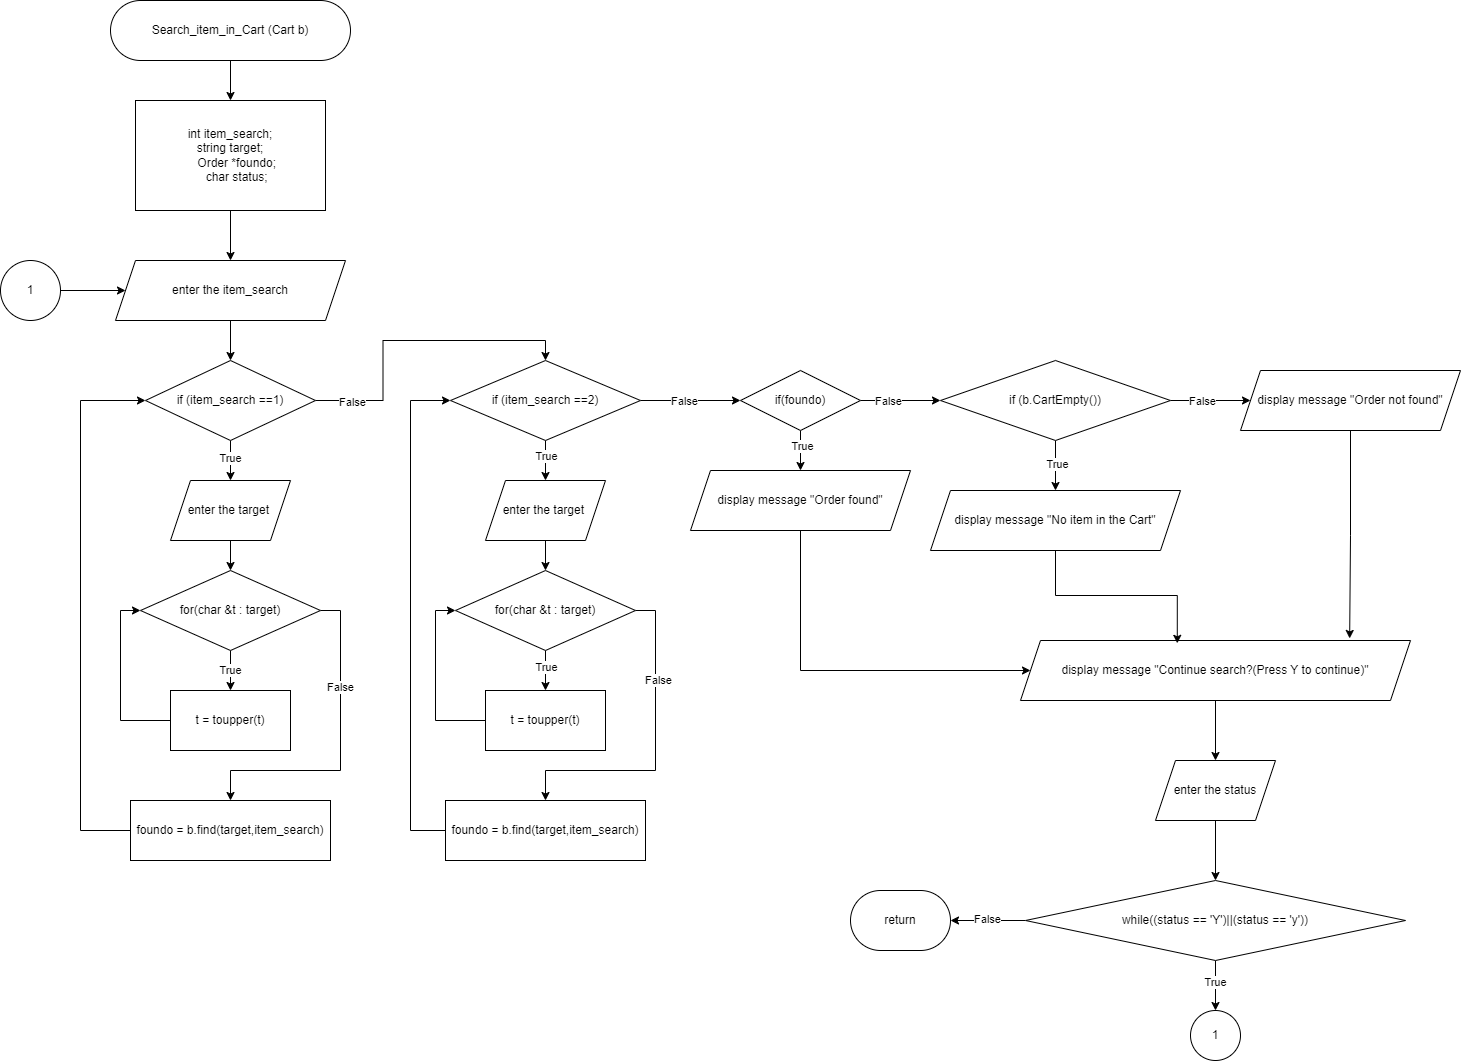

The diagram above was exported from draw.io. Its source (the exported page's mxGraphModel, read from the mxfile embedded in the PNG):
<mxGraphModel dx="-517" dy="510" grid="1" gridSize="10" guides="1" tooltips="1" connect="1" arrows="1" fold="1" page="1" pageScale="1" pageWidth="827" pageHeight="1169" math="0" shadow="0">
  <root>
    <mxCell id="0" />
    <mxCell id="1" parent="0" />
    <mxCell id="mN6ob58wbkw00--tGsiu-4" value="" style="edgeStyle=orthogonalEdgeStyle;rounded=0;orthogonalLoop=1;jettySize=auto;html=1;" parent="1" source="mN6ob58wbkw00--tGsiu-2" target="mN6ob58wbkw00--tGsiu-3" edge="1">
      <mxGeometry relative="1" as="geometry" />
    </mxCell>
    <mxCell id="mN6ob58wbkw00--tGsiu-2" value="Search_item_in_Cart (Cart b)" style="rounded=1;whiteSpace=wrap;html=1;arcSize=50;" parent="1" vertex="1">
      <mxGeometry x="1860" y="40" width="240" height="60" as="geometry" />
    </mxCell>
    <mxCell id="mN6ob58wbkw00--tGsiu-7" value="" style="edgeStyle=orthogonalEdgeStyle;rounded=0;orthogonalLoop=1;jettySize=auto;html=1;" parent="1" source="mN6ob58wbkw00--tGsiu-3" target="mN6ob58wbkw00--tGsiu-6" edge="1">
      <mxGeometry relative="1" as="geometry" />
    </mxCell>
    <mxCell id="mN6ob58wbkw00--tGsiu-3" value="&lt;div&gt;int item_search;&lt;/div&gt;&lt;div&gt;string target;&lt;span style=&quot;&quot;&gt;&lt;/span&gt;&lt;/div&gt;&lt;div&gt;&lt;span style=&quot;&quot;&gt;&lt;span style=&quot;&quot;&gt;&lt;span style=&quot;white-space: pre;&quot;&gt;&amp;nbsp;&amp;nbsp;&amp;nbsp;&amp;nbsp;&lt;/span&gt;&lt;/span&gt;Order *foundo;&lt;/span&gt;&lt;/div&gt;&lt;div&gt;&lt;span style=&quot;&quot;&gt;&lt;span style=&quot;&quot;&gt;&lt;span style=&quot;white-space: pre;&quot;&gt;&amp;nbsp;&amp;nbsp;&amp;nbsp;&amp;nbsp;&lt;/span&gt;&lt;/span&gt;char status;&lt;/span&gt;&lt;/div&gt;" style="whiteSpace=wrap;html=1;" parent="1" vertex="1">
      <mxGeometry x="1885" y="140" width="190" height="110" as="geometry" />
    </mxCell>
    <mxCell id="mN6ob58wbkw00--tGsiu-10" value="" style="edgeStyle=orthogonalEdgeStyle;rounded=0;orthogonalLoop=1;jettySize=auto;html=1;" parent="1" source="mN6ob58wbkw00--tGsiu-6" target="mN6ob58wbkw00--tGsiu-8" edge="1">
      <mxGeometry relative="1" as="geometry" />
    </mxCell>
    <mxCell id="mN6ob58wbkw00--tGsiu-6" value="enter the item_search" style="shape=parallelogram;perimeter=parallelogramPerimeter;whiteSpace=wrap;html=1;fixedSize=1;" parent="1" vertex="1">
      <mxGeometry x="1865" y="300" width="230" height="60" as="geometry" />
    </mxCell>
    <mxCell id="mN6ob58wbkw00--tGsiu-12" value="" style="edgeStyle=orthogonalEdgeStyle;rounded=0;orthogonalLoop=1;jettySize=auto;html=1;" parent="1" source="mN6ob58wbkw00--tGsiu-8" target="mN6ob58wbkw00--tGsiu-11" edge="1">
      <mxGeometry relative="1" as="geometry" />
    </mxCell>
    <mxCell id="mN6ob58wbkw00--tGsiu-38" value="True" style="edgeLabel;html=1;align=center;verticalAlign=middle;resizable=0;points=[];" parent="mN6ob58wbkw00--tGsiu-12" connectable="0" vertex="1">
      <mxGeometry x="-0.1442" y="-1" relative="1" as="geometry">
        <mxPoint as="offset" />
      </mxGeometry>
    </mxCell>
    <mxCell id="mN6ob58wbkw00--tGsiu-25" value="" style="edgeStyle=orthogonalEdgeStyle;rounded=0;orthogonalLoop=1;jettySize=auto;html=1;entryX=0.5;entryY=0;entryDx=0;entryDy=0;" parent="1" source="mN6ob58wbkw00--tGsiu-8" target="mN6ob58wbkw00--tGsiu-24" edge="1">
      <mxGeometry relative="1" as="geometry" />
    </mxCell>
    <mxCell id="mN6ob58wbkw00--tGsiu-37" value="False" style="edgeLabel;html=1;align=center;verticalAlign=middle;resizable=0;points=[];" parent="mN6ob58wbkw00--tGsiu-25" connectable="0" vertex="1">
      <mxGeometry x="-0.7703" y="-1" relative="1" as="geometry">
        <mxPoint as="offset" />
      </mxGeometry>
    </mxCell>
    <mxCell id="mN6ob58wbkw00--tGsiu-8" value="if (item_search ==1)" style="rhombus;whiteSpace=wrap;html=1;" parent="1" vertex="1">
      <mxGeometry x="1895" y="400" width="170" height="80" as="geometry" />
    </mxCell>
    <mxCell id="mN6ob58wbkw00--tGsiu-15" value="" style="edgeStyle=orthogonalEdgeStyle;rounded=0;orthogonalLoop=1;jettySize=auto;html=1;" parent="1" source="mN6ob58wbkw00--tGsiu-11" target="mN6ob58wbkw00--tGsiu-13" edge="1">
      <mxGeometry relative="1" as="geometry" />
    </mxCell>
    <mxCell id="mN6ob58wbkw00--tGsiu-11" value="enter the target&amp;nbsp;" style="shape=parallelogram;perimeter=parallelogramPerimeter;whiteSpace=wrap;html=1;fixedSize=1;" parent="1" vertex="1">
      <mxGeometry x="1920" y="520" width="120" height="60" as="geometry" />
    </mxCell>
    <mxCell id="mN6ob58wbkw00--tGsiu-17" value="" style="edgeStyle=orthogonalEdgeStyle;rounded=0;orthogonalLoop=1;jettySize=auto;html=1;" parent="1" source="mN6ob58wbkw00--tGsiu-13" target="mN6ob58wbkw00--tGsiu-16" edge="1">
      <mxGeometry relative="1" as="geometry" />
    </mxCell>
    <mxCell id="mN6ob58wbkw00--tGsiu-39" value="True" style="edgeLabel;html=1;align=center;verticalAlign=middle;resizable=0;points=[];" parent="mN6ob58wbkw00--tGsiu-17" connectable="0" vertex="1">
      <mxGeometry x="-0.0727" y="-1" relative="1" as="geometry">
        <mxPoint as="offset" />
      </mxGeometry>
    </mxCell>
    <mxCell id="mN6ob58wbkw00--tGsiu-22" style="edgeStyle=orthogonalEdgeStyle;rounded=0;orthogonalLoop=1;jettySize=auto;html=1;exitX=1;exitY=0.5;exitDx=0;exitDy=0;entryX=0.5;entryY=0;entryDx=0;entryDy=0;" parent="1" source="mN6ob58wbkw00--tGsiu-13" target="mN6ob58wbkw00--tGsiu-19" edge="1">
      <mxGeometry relative="1" as="geometry">
        <Array as="points">
          <mxPoint x="2090" y="650" />
          <mxPoint x="2090" y="810" />
          <mxPoint x="1980" y="810" />
        </Array>
      </mxGeometry>
    </mxCell>
    <mxCell id="mN6ob58wbkw00--tGsiu-40" value="False" style="edgeLabel;html=1;align=center;verticalAlign=middle;resizable=0;points=[];" parent="mN6ob58wbkw00--tGsiu-22" connectable="0" vertex="1">
      <mxGeometry x="-0.4017" y="-1" relative="1" as="geometry">
        <mxPoint as="offset" />
      </mxGeometry>
    </mxCell>
    <mxCell id="mN6ob58wbkw00--tGsiu-13" value="for(char &amp;amp;t : target)" style="rhombus;whiteSpace=wrap;html=1;" parent="1" vertex="1">
      <mxGeometry x="1890" y="610" width="180" height="80" as="geometry" />
    </mxCell>
    <mxCell id="mN6ob58wbkw00--tGsiu-21" style="edgeStyle=orthogonalEdgeStyle;rounded=0;orthogonalLoop=1;jettySize=auto;html=1;exitX=0;exitY=0.5;exitDx=0;exitDy=0;entryX=0;entryY=0.5;entryDx=0;entryDy=0;" parent="1" source="mN6ob58wbkw00--tGsiu-16" target="mN6ob58wbkw00--tGsiu-13" edge="1">
      <mxGeometry relative="1" as="geometry" />
    </mxCell>
    <mxCell id="mN6ob58wbkw00--tGsiu-16" value="t = toupper(t)" style="whiteSpace=wrap;html=1;" parent="1" vertex="1">
      <mxGeometry x="1920" y="730" width="120" height="60" as="geometry" />
    </mxCell>
    <mxCell id="mN6ob58wbkw00--tGsiu-23" style="edgeStyle=orthogonalEdgeStyle;rounded=0;orthogonalLoop=1;jettySize=auto;html=1;exitX=0;exitY=0.5;exitDx=0;exitDy=0;entryX=0;entryY=0.5;entryDx=0;entryDy=0;" parent="1" source="mN6ob58wbkw00--tGsiu-19" target="mN6ob58wbkw00--tGsiu-8" edge="1">
      <mxGeometry relative="1" as="geometry">
        <Array as="points">
          <mxPoint x="1830" y="870" />
          <mxPoint x="1830" y="440" />
        </Array>
      </mxGeometry>
    </mxCell>
    <mxCell id="mN6ob58wbkw00--tGsiu-19" value="foundo = b.find(target,item_search)" style="whiteSpace=wrap;html=1;" parent="1" vertex="1">
      <mxGeometry x="1880" y="840" width="200" height="60" as="geometry" />
    </mxCell>
    <mxCell id="mN6ob58wbkw00--tGsiu-35" value="" style="edgeStyle=orthogonalEdgeStyle;rounded=0;orthogonalLoop=1;jettySize=auto;html=1;" parent="1" source="mN6ob58wbkw00--tGsiu-24" target="mN6ob58wbkw00--tGsiu-28" edge="1">
      <mxGeometry relative="1" as="geometry" />
    </mxCell>
    <mxCell id="mN6ob58wbkw00--tGsiu-43" value="True" style="edgeLabel;html=1;align=center;verticalAlign=middle;resizable=0;points=[];" parent="mN6ob58wbkw00--tGsiu-35" connectable="0" vertex="1">
      <mxGeometry x="-0.2394" relative="1" as="geometry">
        <mxPoint as="offset" />
      </mxGeometry>
    </mxCell>
    <mxCell id="mN6ob58wbkw00--tGsiu-45" value="" style="edgeStyle=orthogonalEdgeStyle;rounded=0;orthogonalLoop=1;jettySize=auto;html=1;" parent="1" source="mN6ob58wbkw00--tGsiu-24" target="mN6ob58wbkw00--tGsiu-44" edge="1">
      <mxGeometry relative="1" as="geometry" />
    </mxCell>
    <mxCell id="mN6ob58wbkw00--tGsiu-55" value="False" style="edgeLabel;html=1;align=center;verticalAlign=middle;resizable=0;points=[];" parent="mN6ob58wbkw00--tGsiu-45" connectable="0" vertex="1">
      <mxGeometry x="-0.1436" relative="1" as="geometry">
        <mxPoint as="offset" />
      </mxGeometry>
    </mxCell>
    <mxCell id="mN6ob58wbkw00--tGsiu-24" value="if (item_search ==2)" style="rhombus;whiteSpace=wrap;html=1;" parent="1" vertex="1">
      <mxGeometry x="2200" y="400" width="190" height="80" as="geometry" />
    </mxCell>
    <mxCell id="mN6ob58wbkw00--tGsiu-27" value="" style="edgeStyle=orthogonalEdgeStyle;rounded=0;orthogonalLoop=1;jettySize=auto;html=1;" parent="1" source="mN6ob58wbkw00--tGsiu-28" target="mN6ob58wbkw00--tGsiu-31" edge="1">
      <mxGeometry relative="1" as="geometry" />
    </mxCell>
    <mxCell id="mN6ob58wbkw00--tGsiu-28" value="enter the target&amp;nbsp;" style="shape=parallelogram;perimeter=parallelogramPerimeter;whiteSpace=wrap;html=1;fixedSize=1;" parent="1" vertex="1">
      <mxGeometry x="2235" y="520" width="120" height="60" as="geometry" />
    </mxCell>
    <mxCell id="mN6ob58wbkw00--tGsiu-29" value="" style="edgeStyle=orthogonalEdgeStyle;rounded=0;orthogonalLoop=1;jettySize=auto;html=1;" parent="1" source="mN6ob58wbkw00--tGsiu-31" target="mN6ob58wbkw00--tGsiu-33" edge="1">
      <mxGeometry relative="1" as="geometry" />
    </mxCell>
    <mxCell id="mN6ob58wbkw00--tGsiu-41" value="True" style="edgeLabel;html=1;align=center;verticalAlign=middle;resizable=0;points=[];" parent="mN6ob58wbkw00--tGsiu-29" connectable="0" vertex="1">
      <mxGeometry x="-0.3758" y="-1" relative="1" as="geometry">
        <mxPoint x="1" y="4" as="offset" />
      </mxGeometry>
    </mxCell>
    <mxCell id="mN6ob58wbkw00--tGsiu-30" style="edgeStyle=orthogonalEdgeStyle;rounded=0;orthogonalLoop=1;jettySize=auto;html=1;exitX=1;exitY=0.5;exitDx=0;exitDy=0;entryX=0.5;entryY=0;entryDx=0;entryDy=0;" parent="1" source="mN6ob58wbkw00--tGsiu-31" target="mN6ob58wbkw00--tGsiu-34" edge="1">
      <mxGeometry relative="1" as="geometry">
        <Array as="points">
          <mxPoint x="2405" y="650" />
          <mxPoint x="2405" y="810" />
          <mxPoint x="2295" y="810" />
        </Array>
      </mxGeometry>
    </mxCell>
    <mxCell id="mN6ob58wbkw00--tGsiu-42" value="False" style="edgeLabel;html=1;align=center;verticalAlign=middle;resizable=0;points=[];" parent="mN6ob58wbkw00--tGsiu-30" connectable="0" vertex="1">
      <mxGeometry x="-0.4458" y="2" relative="1" as="geometry">
        <mxPoint as="offset" />
      </mxGeometry>
    </mxCell>
    <mxCell id="mN6ob58wbkw00--tGsiu-31" value="for(char &amp;amp;t : target)" style="rhombus;whiteSpace=wrap;html=1;" parent="1" vertex="1">
      <mxGeometry x="2205" y="610" width="180" height="80" as="geometry" />
    </mxCell>
    <mxCell id="mN6ob58wbkw00--tGsiu-32" style="edgeStyle=orthogonalEdgeStyle;rounded=0;orthogonalLoop=1;jettySize=auto;html=1;exitX=0;exitY=0.5;exitDx=0;exitDy=0;entryX=0;entryY=0.5;entryDx=0;entryDy=0;" parent="1" source="mN6ob58wbkw00--tGsiu-33" target="mN6ob58wbkw00--tGsiu-31" edge="1">
      <mxGeometry relative="1" as="geometry" />
    </mxCell>
    <mxCell id="mN6ob58wbkw00--tGsiu-33" value="t = toupper(t)" style="whiteSpace=wrap;html=1;" parent="1" vertex="1">
      <mxGeometry x="2235" y="730" width="120" height="60" as="geometry" />
    </mxCell>
    <mxCell id="mN6ob58wbkw00--tGsiu-36" style="edgeStyle=orthogonalEdgeStyle;rounded=0;orthogonalLoop=1;jettySize=auto;html=1;exitX=0;exitY=0.5;exitDx=0;exitDy=0;entryX=0;entryY=0.5;entryDx=0;entryDy=0;" parent="1" source="mN6ob58wbkw00--tGsiu-34" target="mN6ob58wbkw00--tGsiu-24" edge="1">
      <mxGeometry relative="1" as="geometry">
        <Array as="points">
          <mxPoint x="2160" y="870" />
          <mxPoint x="2160" y="440" />
        </Array>
      </mxGeometry>
    </mxCell>
    <mxCell id="mN6ob58wbkw00--tGsiu-34" value="foundo = b.find(target,item_search)" style="whiteSpace=wrap;html=1;" parent="1" vertex="1">
      <mxGeometry x="2195" y="840" width="200" height="60" as="geometry" />
    </mxCell>
    <mxCell id="mN6ob58wbkw00--tGsiu-47" value="" style="edgeStyle=orthogonalEdgeStyle;rounded=0;orthogonalLoop=1;jettySize=auto;html=1;" parent="1" source="mN6ob58wbkw00--tGsiu-44" target="mN6ob58wbkw00--tGsiu-46" edge="1">
      <mxGeometry relative="1" as="geometry" />
    </mxCell>
    <mxCell id="mN6ob58wbkw00--tGsiu-56" value="True" style="edgeLabel;html=1;align=center;verticalAlign=middle;resizable=0;points=[];" parent="mN6ob58wbkw00--tGsiu-47" connectable="0" vertex="1">
      <mxGeometry x="-0.2372" y="1" relative="1" as="geometry">
        <mxPoint as="offset" />
      </mxGeometry>
    </mxCell>
    <mxCell id="mN6ob58wbkw00--tGsiu-49" value="" style="edgeStyle=orthogonalEdgeStyle;rounded=0;orthogonalLoop=1;jettySize=auto;html=1;" parent="1" source="mN6ob58wbkw00--tGsiu-44" target="mN6ob58wbkw00--tGsiu-48" edge="1">
      <mxGeometry relative="1" as="geometry" />
    </mxCell>
    <mxCell id="mN6ob58wbkw00--tGsiu-57" value="False" style="edgeLabel;html=1;align=center;verticalAlign=middle;resizable=0;points=[];" parent="mN6ob58wbkw00--tGsiu-49" connectable="0" vertex="1">
      <mxGeometry x="-0.3343" relative="1" as="geometry">
        <mxPoint as="offset" />
      </mxGeometry>
    </mxCell>
    <mxCell id="mN6ob58wbkw00--tGsiu-44" value="if(foundo)" style="rhombus;whiteSpace=wrap;html=1;" parent="1" vertex="1">
      <mxGeometry x="2490" y="410" width="120" height="60" as="geometry" />
    </mxCell>
    <mxCell id="mN6ob58wbkw00--tGsiu-76" style="edgeStyle=orthogonalEdgeStyle;rounded=0;orthogonalLoop=1;jettySize=auto;html=1;exitX=0.5;exitY=1;exitDx=0;exitDy=0;entryX=0;entryY=0.5;entryDx=0;entryDy=0;" parent="1" source="mN6ob58wbkw00--tGsiu-46" target="mN6ob58wbkw00--tGsiu-60" edge="1">
      <mxGeometry relative="1" as="geometry">
        <Array as="points">
          <mxPoint x="2550" y="710" />
        </Array>
      </mxGeometry>
    </mxCell>
    <mxCell id="mN6ob58wbkw00--tGsiu-46" value="display message &quot;Order found&quot;" style="shape=parallelogram;perimeter=parallelogramPerimeter;whiteSpace=wrap;html=1;fixedSize=1;" parent="1" vertex="1">
      <mxGeometry x="2440" y="510" width="220" height="60" as="geometry" />
    </mxCell>
    <mxCell id="mN6ob58wbkw00--tGsiu-51" value="" style="edgeStyle=orthogonalEdgeStyle;rounded=0;orthogonalLoop=1;jettySize=auto;html=1;" parent="1" source="mN6ob58wbkw00--tGsiu-48" target="mN6ob58wbkw00--tGsiu-50" edge="1">
      <mxGeometry relative="1" as="geometry" />
    </mxCell>
    <mxCell id="mN6ob58wbkw00--tGsiu-58" value="True" style="edgeLabel;html=1;align=center;verticalAlign=middle;resizable=0;points=[];" parent="mN6ob58wbkw00--tGsiu-51" connectable="0" vertex="1">
      <mxGeometry x="-0.066" y="1" relative="1" as="geometry">
        <mxPoint as="offset" />
      </mxGeometry>
    </mxCell>
    <mxCell id="mN6ob58wbkw00--tGsiu-54" value="" style="edgeStyle=orthogonalEdgeStyle;rounded=0;orthogonalLoop=1;jettySize=auto;html=1;" parent="1" source="mN6ob58wbkw00--tGsiu-48" target="mN6ob58wbkw00--tGsiu-53" edge="1">
      <mxGeometry relative="1" as="geometry" />
    </mxCell>
    <mxCell id="mN6ob58wbkw00--tGsiu-59" value="False" style="edgeLabel;html=1;align=center;verticalAlign=middle;resizable=0;points=[];" parent="mN6ob58wbkw00--tGsiu-54" connectable="0" vertex="1">
      <mxGeometry x="-0.2358" relative="1" as="geometry">
        <mxPoint as="offset" />
      </mxGeometry>
    </mxCell>
    <mxCell id="mN6ob58wbkw00--tGsiu-48" value="if (b.CartEmpty())" style="rhombus;whiteSpace=wrap;html=1;" parent="1" vertex="1">
      <mxGeometry x="2690" y="400" width="230" height="80" as="geometry" />
    </mxCell>
    <mxCell id="mN6ob58wbkw00--tGsiu-50" value="display message &quot;No item in the Cart&quot;" style="shape=parallelogram;perimeter=parallelogramPerimeter;whiteSpace=wrap;html=1;fixedSize=1;" parent="1" vertex="1">
      <mxGeometry x="2680" y="530" width="250" height="60" as="geometry" />
    </mxCell>
    <mxCell id="mN6ob58wbkw00--tGsiu-53" value="display message &quot;Order not found&quot;" style="shape=parallelogram;perimeter=parallelogramPerimeter;whiteSpace=wrap;html=1;fixedSize=1;" parent="1" vertex="1">
      <mxGeometry x="2990" y="410" width="220" height="60" as="geometry" />
    </mxCell>
    <mxCell id="mN6ob58wbkw00--tGsiu-64" value="" style="edgeStyle=orthogonalEdgeStyle;rounded=0;orthogonalLoop=1;jettySize=auto;html=1;" parent="1" source="mN6ob58wbkw00--tGsiu-60" target="mN6ob58wbkw00--tGsiu-61" edge="1">
      <mxGeometry relative="1" as="geometry" />
    </mxCell>
    <mxCell id="mN6ob58wbkw00--tGsiu-60" value="display message &quot;Continue search?(Press Y to continue)&quot;" style="shape=parallelogram;perimeter=parallelogramPerimeter;whiteSpace=wrap;html=1;fixedSize=1;" parent="1" vertex="1">
      <mxGeometry x="2770" y="680" width="390" height="60" as="geometry" />
    </mxCell>
    <mxCell id="mN6ob58wbkw00--tGsiu-66" value="" style="edgeStyle=orthogonalEdgeStyle;rounded=0;orthogonalLoop=1;jettySize=auto;html=1;" parent="1" source="mN6ob58wbkw00--tGsiu-61" target="mN6ob58wbkw00--tGsiu-65" edge="1">
      <mxGeometry relative="1" as="geometry" />
    </mxCell>
    <mxCell id="mN6ob58wbkw00--tGsiu-61" value="enter the status" style="shape=parallelogram;perimeter=parallelogramPerimeter;whiteSpace=wrap;html=1;fixedSize=1;" parent="1" vertex="1">
      <mxGeometry x="2905" y="800" width="120" height="60" as="geometry" />
    </mxCell>
    <mxCell id="mN6ob58wbkw00--tGsiu-62" style="edgeStyle=orthogonalEdgeStyle;rounded=0;orthogonalLoop=1;jettySize=auto;html=1;exitX=0.5;exitY=1;exitDx=0;exitDy=0;entryX=0.402;entryY=0.047;entryDx=0;entryDy=0;entryPerimeter=0;" parent="1" source="mN6ob58wbkw00--tGsiu-50" target="mN6ob58wbkw00--tGsiu-60" edge="1">
      <mxGeometry relative="1" as="geometry" />
    </mxCell>
    <mxCell id="mN6ob58wbkw00--tGsiu-63" style="edgeStyle=orthogonalEdgeStyle;rounded=0;orthogonalLoop=1;jettySize=auto;html=1;exitX=0.5;exitY=1;exitDx=0;exitDy=0;entryX=0.844;entryY=-0.034;entryDx=0;entryDy=0;entryPerimeter=0;" parent="1" source="mN6ob58wbkw00--tGsiu-53" target="mN6ob58wbkw00--tGsiu-60" edge="1">
      <mxGeometry relative="1" as="geometry" />
    </mxCell>
    <mxCell id="mN6ob58wbkw00--tGsiu-68" value="" style="edgeStyle=orthogonalEdgeStyle;rounded=0;orthogonalLoop=1;jettySize=auto;html=1;" parent="1" source="mN6ob58wbkw00--tGsiu-65" target="mN6ob58wbkw00--tGsiu-67" edge="1">
      <mxGeometry relative="1" as="geometry" />
    </mxCell>
    <mxCell id="mN6ob58wbkw00--tGsiu-74" value="True" style="edgeLabel;html=1;align=center;verticalAlign=middle;resizable=0;points=[];" parent="mN6ob58wbkw00--tGsiu-68" connectable="0" vertex="1">
      <mxGeometry x="-0.1541" y="-1" relative="1" as="geometry">
        <mxPoint as="offset" />
      </mxGeometry>
    </mxCell>
    <mxCell id="mN6ob58wbkw00--tGsiu-73" value="" style="edgeStyle=orthogonalEdgeStyle;rounded=0;orthogonalLoop=1;jettySize=auto;html=1;" parent="1" source="mN6ob58wbkw00--tGsiu-65" target="mN6ob58wbkw00--tGsiu-71" edge="1">
      <mxGeometry relative="1" as="geometry" />
    </mxCell>
    <mxCell id="mN6ob58wbkw00--tGsiu-75" value="False" style="edgeLabel;html=1;align=center;verticalAlign=middle;resizable=0;points=[];" parent="mN6ob58wbkw00--tGsiu-73" connectable="0" vertex="1">
      <mxGeometry x="0.0383" y="-2" relative="1" as="geometry">
        <mxPoint as="offset" />
      </mxGeometry>
    </mxCell>
    <mxCell id="mN6ob58wbkw00--tGsiu-65" value="while((status == 'Y')||(status == 'y'))" style="rhombus;whiteSpace=wrap;html=1;" parent="1" vertex="1">
      <mxGeometry x="2775" y="920" width="380" height="80" as="geometry" />
    </mxCell>
    <mxCell id="mN6ob58wbkw00--tGsiu-67" value="1" style="ellipse;whiteSpace=wrap;html=1;direction=south;" parent="1" vertex="1">
      <mxGeometry x="2940" y="1050" width="50" height="50" as="geometry" />
    </mxCell>
    <mxCell id="mN6ob58wbkw00--tGsiu-70" value="" style="edgeStyle=orthogonalEdgeStyle;rounded=0;orthogonalLoop=1;jettySize=auto;html=1;" parent="1" source="mN6ob58wbkw00--tGsiu-69" target="mN6ob58wbkw00--tGsiu-6" edge="1">
      <mxGeometry relative="1" as="geometry" />
    </mxCell>
    <mxCell id="mN6ob58wbkw00--tGsiu-69" value="1" style="ellipse;whiteSpace=wrap;html=1;" parent="1" vertex="1">
      <mxGeometry x="1750" y="300" width="60" height="60" as="geometry" />
    </mxCell>
    <mxCell id="mN6ob58wbkw00--tGsiu-71" value="return" style="rounded=1;whiteSpace=wrap;html=1;arcSize=50;" parent="1" vertex="1">
      <mxGeometry x="2600" y="930" width="100" height="60" as="geometry" />
    </mxCell>
  </root>
</mxGraphModel>